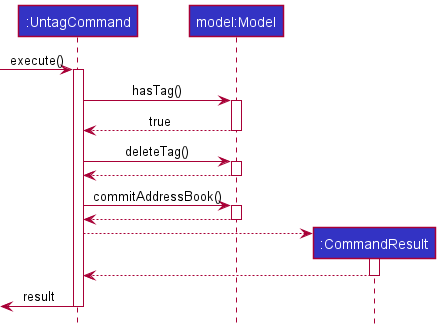

The diagram above was rendered by PlantUML. Its source (embedded in the PNG):
@startuml
!include style.puml

participant ":UntagCommand" as UntagCommand LOGIC_COLOR
participant "model:Model" as Model LOGIC_COLOR
participant ":CommandResult" as CommandResult LOGIC_COLOR

[-> UntagCommand : execute()
activate UntagCommand

UntagCommand -> Model : hasTag()
activate Model

Model --> UntagCommand : true
deactivate Model

UntagCommand -> Model : deleteTag()
activate Model

Model --> UntagCommand :
deactivate Model

UntagCommand -> Model : commitAddressBook()
activate Model

Model --> UntagCommand :
deactivate Model

create CommandResult
UntagCommand --> CommandResult
activate CommandResult

CommandResult --> UntagCommand :
deactivate CommandResult

[<- UntagCommand : result
deactivate UntagCommand

@enduml